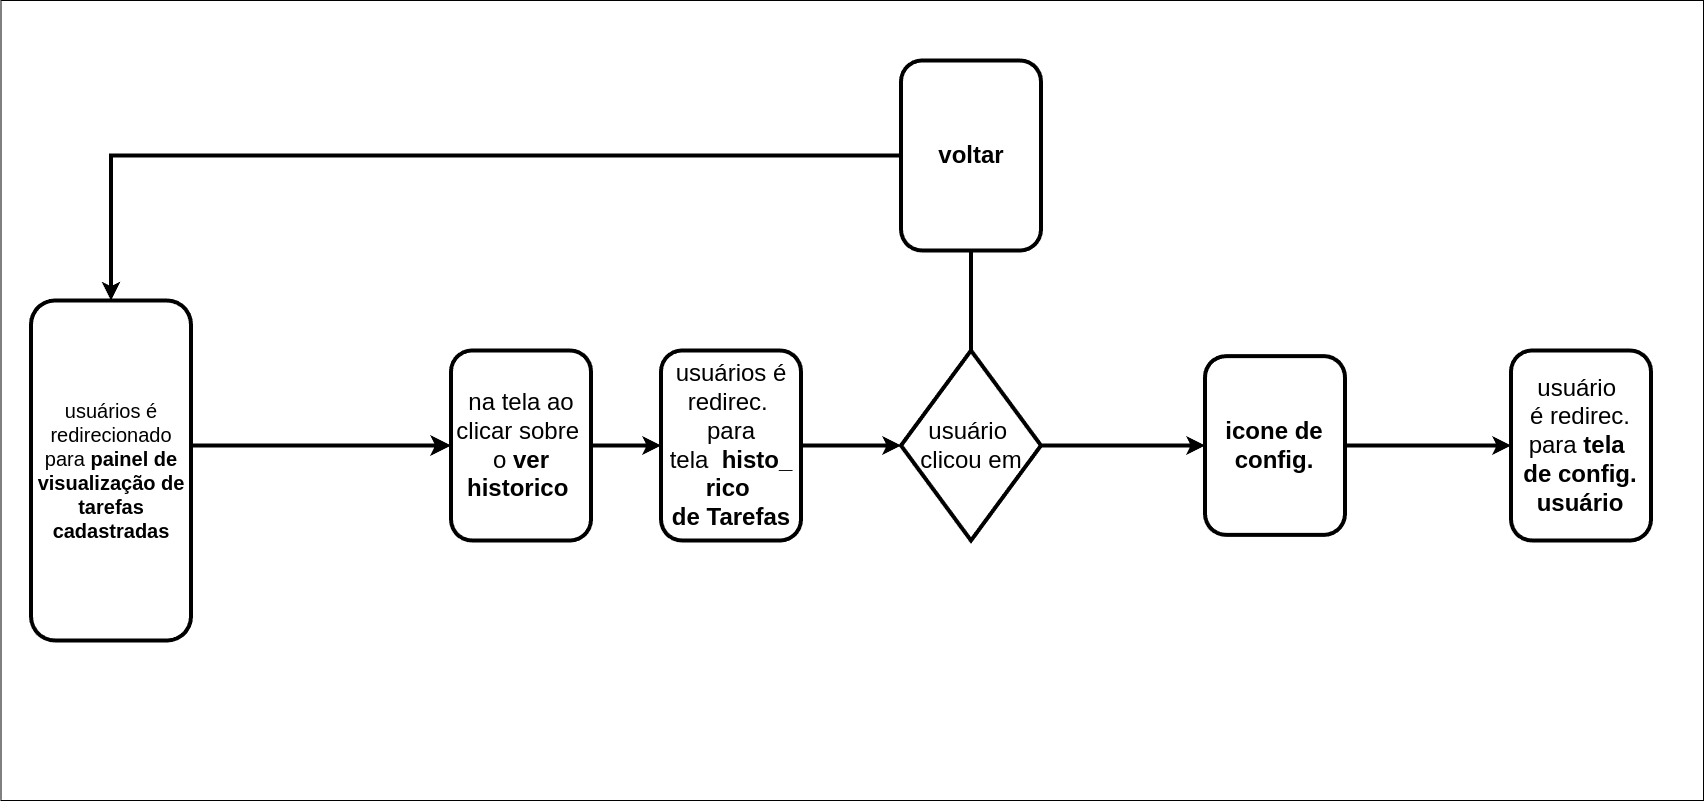

The diagram above was exported from draw.io. Its source (the exported page's mxGraphModel, read from the mxfile embedded in the PNG):
<mxGraphModel dx="5049" dy="3007" grid="1" gridSize="10" guides="1" tooltips="1" connect="1" arrows="1" fold="1" page="1" pageScale="1" pageWidth="827" pageHeight="1169" background="#ffffff" math="0" shadow="0">
  <root>
    <mxCell id="0" />
    <mxCell id="1" parent="0" />
    <mxCell id="2" value="" style="rounded=0;whiteSpace=wrap;html=1;" vertex="1" parent="1">
      <mxGeometry x="-1182.5" y="10770" width="1702.5" height="800" as="geometry" />
    </mxCell>
    <mxCell id="3" value="usuários é redirecionado para &lt;b&gt;painel de visualização de tarefas cadastradas&lt;/b&gt;" style="rounded=1;whiteSpace=wrap;html=1;fontSize=20;glass=0;strokeWidth=4;shadow=0;labelBackgroundColor=none;" vertex="1" parent="1">
      <mxGeometry x="-1152.5" y="11070" width="160" height="340" as="geometry" />
    </mxCell>
    <mxCell id="4" value="" style="edgeStyle=orthogonalEdgeStyle;elbow=horizontal;endArrow=classic;html=1;rounded=0;endSize=8;startSize=8;fontSize=20;strokeWidth=4;fontColor=default;labelBackgroundColor=none;" edge="1" target="6" parent="1">
      <mxGeometry width="50" height="50" relative="1" as="geometry">
        <mxPoint x="-992.5" y="11180" as="sourcePoint" />
        <mxPoint x="-712.5" y="11070" as="targetPoint" />
        <Array as="points">
          <mxPoint x="-992.5" y="11215" />
        </Array>
      </mxGeometry>
    </mxCell>
    <mxCell id="5" value="" style="edgeStyle=orthogonalEdgeStyle;rounded=0;orthogonalLoop=1;jettySize=auto;html=1;strokeWidth=4;" edge="1" source="6" target="8" parent="1">
      <mxGeometry relative="1" as="geometry" />
    </mxCell>
    <mxCell id="6" value="na tela&lt;b&gt;&amp;nbsp;&lt;/b&gt;ao clicar sobre&amp;nbsp; o &lt;b&gt;ver historico&lt;/b&gt;&amp;nbsp;" style="rounded=1;whiteSpace=wrap;html=1;fontSize=24;glass=0;strokeWidth=4;shadow=0;labelBackgroundColor=none;" vertex="1" parent="1">
      <mxGeometry x="-732.5" y="11120" width="140" height="190" as="geometry" />
    </mxCell>
    <mxCell id="7" value="" style="edgeStyle=orthogonalEdgeStyle;rounded=0;orthogonalLoop=1;jettySize=auto;html=1;strokeWidth=4;" edge="1" source="8" target="11" parent="1">
      <mxGeometry relative="1" as="geometry" />
    </mxCell>
    <mxCell id="8" value="usuários é redirec.&amp;nbsp;&lt;div&gt;para tela&amp;nbsp;&amp;nbsp;&lt;b&gt;histo_&lt;/b&gt;&lt;/div&gt;&lt;div&gt;&lt;b&gt;rico&amp;nbsp; d&lt;/b&gt;&lt;b style=&quot;background-color: transparent; color: light-dark(rgb(0, 0, 0), rgb(255, 255, 255));&quot;&gt;e&lt;/b&gt;&lt;span style=&quot;background-color: transparent; color: light-dark(rgb(0, 0, 0), rgb(255, 255, 255));&quot;&gt;&amp;nbsp;&lt;/span&gt;&lt;b style=&quot;background-color: transparent; color: light-dark(rgb(0, 0, 0), rgb(255, 255, 255));&quot;&gt;Tarefas&lt;/b&gt;&lt;/div&gt;" style="rounded=1;whiteSpace=wrap;html=1;fontSize=24;glass=0;strokeWidth=4;shadow=0;labelBackgroundColor=none;" vertex="1" parent="1">
      <mxGeometry x="-522.5" y="11120" width="140" height="190" as="geometry" />
    </mxCell>
    <mxCell id="9" style="edgeStyle=orthogonalEdgeStyle;rounded=0;orthogonalLoop=1;jettySize=auto;html=1;strokeWidth=4;" edge="1" source="11" target="13" parent="1">
      <mxGeometry relative="1" as="geometry">
        <mxPoint x="-2.5" y="11400" as="targetPoint" />
      </mxGeometry>
    </mxCell>
    <mxCell id="10" style="edgeStyle=orthogonalEdgeStyle;rounded=0;orthogonalLoop=1;jettySize=auto;html=1;entryX=0.5;entryY=1;entryDx=0;entryDy=0;endArrow=none;startFill=0;strokeWidth=4;" edge="1" source="11" target="16" parent="1">
      <mxGeometry relative="1" as="geometry" />
    </mxCell>
    <mxCell id="11" value="usuário&amp;nbsp;&lt;div&gt;clicou em&lt;/div&gt;" style="rhombus;whiteSpace=wrap;html=1;fontSize=24;strokeWidth=4;labelBackgroundColor=none;" vertex="1" parent="1">
      <mxGeometry x="-282.5" y="11120" width="140" height="190" as="geometry" />
    </mxCell>
    <mxCell id="12" style="rounded=0;orthogonalLoop=1;jettySize=auto;html=1;entryX=0;entryY=0.5;entryDx=0;entryDy=0;strokeWidth=4;" edge="1" source="13" target="14" parent="1">
      <mxGeometry relative="1" as="geometry" />
    </mxCell>
    <mxCell id="13" value="&lt;b&gt;icone de config.&lt;/b&gt;" style="rounded=1;whiteSpace=wrap;html=1;fontSize=24;glass=0;strokeWidth=4;shadow=0;labelBackgroundColor=none;" vertex="1" parent="1">
      <mxGeometry x="21.5" y="11125.625" width="140" height="178.75" as="geometry" />
    </mxCell>
    <mxCell id="14" value="usuário&amp;nbsp;&lt;div&gt;é redirec. para &lt;b&gt;tela&amp;nbsp;&lt;/b&gt;&lt;/div&gt;&lt;div&gt;&lt;b&gt;de config. usuário&lt;/b&gt;&lt;/div&gt;" style="rounded=1;whiteSpace=wrap;html=1;fontSize=24;glass=0;strokeWidth=4;shadow=0;labelBackgroundColor=none;" vertex="1" parent="1">
      <mxGeometry x="327.5" y="11120" width="140" height="190" as="geometry" />
    </mxCell>
    <mxCell id="15" style="edgeStyle=orthogonalEdgeStyle;rounded=0;orthogonalLoop=1;jettySize=auto;html=1;strokeWidth=4;" edge="1" source="16" target="3" parent="1">
      <mxGeometry relative="1" as="geometry">
        <mxPoint x="-282.5" y="10925" as="sourcePoint" />
      </mxGeometry>
    </mxCell>
    <mxCell id="16" value="&lt;b&gt;voltar&lt;/b&gt;" style="rounded=1;whiteSpace=wrap;html=1;fontSize=24;glass=0;strokeWidth=4;shadow=0;labelBackgroundColor=none;" vertex="1" parent="1">
      <mxGeometry x="-282.5" y="10830" width="140" height="190" as="geometry" />
    </mxCell>
  </root>
</mxGraphModel>